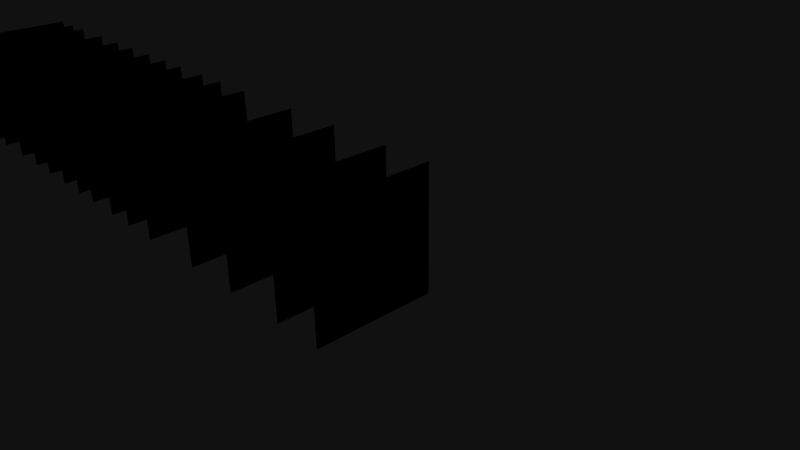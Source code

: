 # Source: clouds.blend  (saved by Blender 2.72.0; exported with 4.5.12 LTS)
import bpy
from mathutils import Matrix  # noqa: F401  (used for matrix-valued properties, if any)

bpy.ops.wm.read_factory_settings(use_empty=True)
scene = bpy.context.scene
scene.name = 'Scene'

# ---- collections
col_collection_1 = bpy.data.collections.new('Collection 1'); scene.collection.children.link(col_collection_1)
col_collection_16 = bpy.data.collections.new('Collection 16'); scene.collection.children.link(col_collection_16)

# ---- materials (node trees are filled in below, after node groups)
mat_cloud = bpy.data.materials.new('cloud')
mat_cloud.alpha_threshold = 0.0
mat_cloud.use_transparent_shadow = False
mat_cloud.preview_render_type = 'FLAT'
mat_cloud.diffuse_color = (0.38, 0.38, 0.38, 1.0)
mat_cloud.roughness = 0.5
mat_cloud.specular_intensity = 0.0

# ---- material node trees
mat_cloud.use_nodes = True; mat_cloud.node_tree.nodes.clear()
_N = mat_cloud.node_tree.nodes; _L = mat_cloud.node_tree.links
n0 = _N.new('ShaderNodeCameraData'); n0.name = 'Camera Data'; n0.location = (2, -150)
n1 = _N.new('ShaderNodeMix'); n1.name = 'Mix'; n1.location = (183, 2)
n1.data_type = 'RGBA'
n1.blend_type = 'MULTIPLY'
n1.inputs[0].default_value = 0.619
n2 = _N.new('ShaderNodeMix'); n2.name = 'Mix.001'; n2.location = (354, 141)
n2.data_type = 'RGBA'
n2.blend_type = 'DARKEN'
n3 = _N.new('NodeUndefined'); n3.name = 'Output'; n3.location = (519, 322)
n4 = _N.new('NodeUndefined'); n4.name = 'Material'; n4.location = (-55, 282)
n4.inputs[0].default_value = (0.38, 0.38, 0.38, 1.0)
n4.inputs[1].default_value = (1.0, 1.0, 1.0, 1.0)
n4.inputs[2].default_value = 0.8
n4.inputs[3].default_value = (0.0, 0.0, 0.0)
_L.new(n0.outputs[2], n1.inputs[7])
_L.new(n4.outputs[1], n1.inputs[6])
_L.new(n4.outputs[1], n2.inputs[6])
_L.new(n1.outputs[2], n2.inputs[7])
_L.new(n2.outputs[2], n3.inputs[1])
_L.new(n4.outputs[0], n3.inputs[0])

# ---- world
world_world = bpy.data.worlds.new('World'); scene.world = world_world
world_world.color = (0.005604, 0.005604, 0.005604)
world_world.use_sun_shadow = False
world_world.sun_shadow_jitter_overblur = 0.0
world_world.cycles.sampling_method = 'MANUAL'
world_world.cycles.sample_map_resolution = 256

# ---- cameras
cam_camera = bpy.data.cameras.new('Camera')
cam_camera.clip_end = 100.0
cam_camera.lens = 35.0
cam_camera.sensor_width = 32.0
cam_camera.sensor_height = 18.0
cam_camera.ortho_scale = 7.314
cam_camera.dof.focus_distance = 0.0
cam_camera.dof.aperture_fstop = 128.0

# ---- lights
light_lamp = bpy.data.lights.new('Lamp', 'POINT')
light_lamp.transmission_factor = 0.0
light_lamp.cutoff_distance = 30.0
light_lamp.energy = 100.0
light_lamp.shadow_buffer_clip_start = 1.001
light_lamp.shadow_soft_size = 0.1
light_lamp.shadow_maximum_resolution = 0.006
light_lamp.use_absolute_resolution = True
light_lamp.cycles.use_multiple_importance_sampling = False

# ---- meshes
me_cloud_face_015 = bpy.data.meshes.new('cloud face.015')
me_cloud_face_015.from_pydata([(0.0, -1.0, -1.0), (1.192e-07, 1.0, -1.0), (-1.192e-07, -1.0, 1.0), (0.0, 1.0, 1.0)], [], [(0, 1, 3, 2)])
_uv = me_cloud_face_015.uv_layers.new(name='UVMap')
_uv.uv.foreach_set('vector', [0.4972, 0.4997, 0.7415, 0.4997, 0.7415, 0.7441, 0.4972, 0.7441])
me_cloud_face_015.materials.append(mat_cloud)
me_cloud_face_015.use_remesh_preserve_volume = False
me_cloud_face_015.use_remesh_preserve_attributes = False
me_cloud_face_015.use_mirror_vertex_groups = False
me_cloud_face_015.update()
me_cloud_face_014 = bpy.data.meshes.new('cloud face.014')
me_cloud_face_014.from_pydata([(0.0, -1.0, -1.0), (1.192e-07, 1.0, -1.0), (-1.192e-07, -1.0, 1.0), (0.0, 1.0, 1.0)], [], [(0, 1, 3, 2)])
_uv = me_cloud_face_014.uv_layers.new(name='UVMap')
_uv.uv.foreach_set('vector', [0.7508, 0.4997, 0.9952, 0.4997, 0.9952, 0.7441, 0.7508, 0.7441])
me_cloud_face_014.materials.append(mat_cloud)
me_cloud_face_014.use_remesh_preserve_volume = False
me_cloud_face_014.use_remesh_preserve_attributes = False
me_cloud_face_014.use_mirror_vertex_groups = False
me_cloud_face_014.update()
me_cloud_face_013 = bpy.data.meshes.new('cloud face.013')
me_cloud_face_013.from_pydata([(0.0, -1.0, -1.0), (1.192e-07, 1.0, -1.0), (-1.192e-07, -1.0, 1.0), (0.0, 1.0, 1.0)], [], [(0, 1, 3, 2)])
_uv = me_cloud_face_013.uv_layers.new(name='UVMap')
_uv.uv.foreach_set('vector', [0.7508, 0.7533, 0.9952, 0.7533, 0.9952, 0.9977, 0.7508, 0.9977])
me_cloud_face_013.materials.append(mat_cloud)
me_cloud_face_013.use_remesh_preserve_volume = False
me_cloud_face_013.use_remesh_preserve_attributes = False
me_cloud_face_013.use_mirror_vertex_groups = False
me_cloud_face_013.update()
me_cloud_face_012 = bpy.data.meshes.new('cloud face.012')
me_cloud_face_012.from_pydata([(0.0, -1.0, -1.0), (1.192e-07, 1.0, -1.0), (-1.192e-07, -1.0, 1.0), (0.0, 1.0, 1.0)], [], [(0, 1, 3, 2)])
_uv = me_cloud_face_012.uv_layers.new(name='UVMap')
_uv.uv.foreach_set('vector', [0.5026, 0.7533, 0.747, 0.7533, 0.747, 0.9977, 0.5026, 0.9977])
me_cloud_face_012.materials.append(mat_cloud)
me_cloud_face_012.use_remesh_preserve_volume = False
me_cloud_face_012.use_remesh_preserve_attributes = False
me_cloud_face_012.use_mirror_vertex_groups = False
me_cloud_face_012.update()
me_cloud_face_011 = bpy.data.meshes.new('cloud face.011')
me_cloud_face_011.from_pydata([(0.0, -1.0, -1.0), (1.192e-07, 1.0, -1.0), (-1.192e-07, -1.0, 1.0), (0.0, 1.0, 1.0)], [], [(0, 1, 3, 2)])
_uv = me_cloud_face_011.uv_layers.new(name='UVMap')
_uv.uv.foreach_set('vector', [0.2517, 0.7533, 0.4961, 0.7533, 0.4961, 0.9977, 0.2517, 0.9977])
me_cloud_face_011.materials.append(mat_cloud)
me_cloud_face_011.use_remesh_preserve_volume = False
me_cloud_face_011.use_remesh_preserve_attributes = False
me_cloud_face_011.use_mirror_vertex_groups = False
me_cloud_face_011.update()
me_cloud_face_010 = bpy.data.meshes.new('cloud face.010')
me_cloud_face_010.from_pydata([(0.0, -1.0, -1.0), (1.192e-07, 1.0, -1.0), (-1.192e-07, -1.0, 1.0), (0.0, 1.0, 1.0)], [], [(0, 1, 3, 2)])
_uv = me_cloud_face_010.uv_layers.new(name='UVMap')
_uv.uv.foreach_set('vector', [-0.00735, 0.7533, 0.237, 0.7533, 0.237, 0.9977, -0.00735, 0.9977])
me_cloud_face_010.materials.append(mat_cloud)
me_cloud_face_010.use_remesh_preserve_volume = False
me_cloud_face_010.use_remesh_preserve_attributes = False
me_cloud_face_010.use_mirror_vertex_groups = False
me_cloud_face_010.update()
me_cloud_face_009 = bpy.data.meshes.new('cloud face.009')
me_cloud_face_009.from_pydata([(0.0, -1.0, -1.0), (1.192e-07, 1.0, -1.0), (-1.192e-07, -1.0, 1.0), (0.0, 1.0, 1.0)], [], [(0, 1, 3, 2)])
_uv = me_cloud_face_009.uv_layers.new(name='UVMap')
_uv.uv.foreach_set('vector', [0.006286, 0.497, 0.2506, 0.497, 0.2506, 0.7413, 0.006286, 0.7413])
me_cloud_face_009.materials.append(mat_cloud)
me_cloud_face_009.use_remesh_preserve_volume = False
me_cloud_face_009.use_remesh_preserve_attributes = False
me_cloud_face_009.use_mirror_vertex_groups = False
me_cloud_face_009.update()
me_cloud_face_008 = bpy.data.meshes.new('cloud face.008')
me_cloud_face_008.from_pydata([(0.0, -1.0, -1.0), (1.192e-07, 1.0, -1.0), (-1.192e-07, -1.0, 1.0), (0.0, 1.0, 1.0)], [], [(0, 1, 3, 2)])
_uv = me_cloud_face_008.uv_layers.new(name='UVMap')
_uv.uv.foreach_set('vector', [0.2599, 0.497, 0.5043, 0.497, 0.5043, 0.7413, 0.2599, 0.7413])
me_cloud_face_008.materials.append(mat_cloud)
me_cloud_face_008.use_remesh_preserve_volume = False
me_cloud_face_008.use_remesh_preserve_attributes = False
me_cloud_face_008.use_mirror_vertex_groups = False
me_cloud_face_008.update()
me_cloud_face_007 = bpy.data.meshes.new('cloud face.007')
me_cloud_face_007.from_pydata([(0.0, -1.0, -1.0), (1.192e-07, 1.0, -1.0), (-1.192e-07, -1.0, 1.0), (0.0, 1.0, 1.0)], [], [(0, 1, 3, 2)])
_uv = me_cloud_face_007.uv_layers.new(name='UVMap')
_uv.uv.foreach_set('vector', [0.2599, 0.2461, 0.5043, 0.2461, 0.5043, 0.4904, 0.2599, 0.4904])
me_cloud_face_007.materials.append(mat_cloud)
me_cloud_face_007.use_remesh_preserve_volume = False
me_cloud_face_007.use_remesh_preserve_attributes = False
me_cloud_face_007.use_mirror_vertex_groups = False
me_cloud_face_007.update()
me_cloud_face_006 = bpy.data.meshes.new('cloud face.006')
me_cloud_face_006.from_pydata([(0.0, -1.0, -1.0), (1.192e-07, 1.0, -1.0), (-1.192e-07, -1.0, 1.0), (0.0, 1.0, 1.0)], [], [(0, 1, 3, 2)])
_uv = me_cloud_face_006.uv_layers.new(name='UVMap')
_uv.uv.foreach_set('vector', [0.003559, 0.2461, 0.2479, 0.2461, 0.2479, 0.4904, 0.003559, 0.4904])
me_cloud_face_006.materials.append(mat_cloud)
me_cloud_face_006.use_remesh_preserve_volume = False
me_cloud_face_006.use_remesh_preserve_attributes = False
me_cloud_face_006.use_mirror_vertex_groups = False
me_cloud_face_006.update()
me_cloud_face_005 = bpy.data.meshes.new('cloud face.005')
me_cloud_face_005.from_pydata([(0.0, -1.0, -1.0), (1.192e-07, 1.0, -1.0), (-1.192e-07, -1.0, 1.0), (0.0, 1.0, 1.0)], [], [(0, 1, 3, 2)])
_uv = me_cloud_face_005.uv_layers.new(name='UVMap')
_uv.uv.foreach_set('vector', [0.003559, -0.005055, 0.2479, -0.005055, 0.2479, 0.2393, 0.003559, 0.2393])
me_cloud_face_005.materials.append(mat_cloud)
me_cloud_face_005.use_remesh_preserve_volume = False
me_cloud_face_005.use_remesh_preserve_attributes = False
me_cloud_face_005.use_mirror_vertex_groups = False
me_cloud_face_005.update()
me_cloud_face_004 = bpy.data.meshes.new('cloud face.004')
me_cloud_face_004.from_pydata([(0.0, -1.0, -1.0), (1.192e-07, 1.0, -1.0), (-1.192e-07, -1.0, 1.0), (0.0, 1.0, 1.0)], [], [(0, 1, 3, 2)])
_uv = me_cloud_face_004.uv_layers.new(name='UVMap')
_uv.uv.foreach_set('vector', [0.2493, -0.005055, 0.4937, -0.005055, 0.4937, 0.2393, 0.2493, 0.2393])
me_cloud_face_004.materials.append(mat_cloud)
me_cloud_face_004.use_remesh_preserve_volume = False
me_cloud_face_004.use_remesh_preserve_attributes = False
me_cloud_face_004.use_mirror_vertex_groups = False
me_cloud_face_004.update()
me_cloud_face_003 = bpy.data.meshes.new('cloud face.003')
me_cloud_face_003.from_pydata([(0.0, -1.0, -1.0), (1.192e-07, 1.0, -1.0), (-1.192e-07, -1.0, 1.0), (0.0, 1.0, 1.0)], [], [(0, 1, 3, 2)])
_uv = me_cloud_face_003.uv_layers.new(name='UVMap')
_uv.uv.foreach_set('vector', [0.4939, -0.0007198, 0.753, -0.0007198, 0.753, 0.2584, 0.4939, 0.2584])
me_cloud_face_003.materials.append(mat_cloud)
me_cloud_face_003.use_remesh_preserve_volume = False
me_cloud_face_003.use_remesh_preserve_attributes = False
me_cloud_face_003.use_mirror_vertex_groups = False
me_cloud_face_003.update()
me_cloud_face_002 = bpy.data.meshes.new('cloud face.002')
me_cloud_face_002.from_pydata([(0.0, -1.0, -1.0), (1.192e-07, 1.0, -1.0), (-1.192e-07, -1.0, 1.0), (0.0, 1.0, 1.0)], [], [(0, 1, 3, 2)])
_uv = me_cloud_face_002.uv_layers.new(name='UVMap')
_uv.uv.foreach_set('vector', [0.7539, 0.0004601, 1.007, 0.0004601, 1.007, 0.2538, 0.7539, 0.2538])
me_cloud_face_002.materials.append(mat_cloud)
me_cloud_face_002.use_remesh_preserve_volume = False
me_cloud_face_002.use_remesh_preserve_attributes = False
me_cloud_face_002.use_mirror_vertex_groups = False
me_cloud_face_002.update()
me_cloud_face_001 = bpy.data.meshes.new('cloud face.001')
me_cloud_face_001.from_pydata([(0.0, -1.0, -1.0), (1.192e-07, 1.0, -1.0), (-1.192e-07, -1.0, 1.0), (0.0, 1.0, 1.0)], [], [(0, 1, 3, 2)])
_uv = me_cloud_face_001.uv_layers.new(name='UVMap')
_uv.uv.foreach_set('vector', [0.7464, 0.2481, 1.002, 0.2481, 1.002, 0.5035, 0.7464, 0.5035])
me_cloud_face_001.materials.append(mat_cloud)
me_cloud_face_001.use_remesh_preserve_volume = False
me_cloud_face_001.use_remesh_preserve_attributes = False
me_cloud_face_001.use_mirror_vertex_groups = False
me_cloud_face_001.update()
me_cloud_face = bpy.data.meshes.new('cloud face')
me_cloud_face.from_pydata([(0.0, -1.0, -1.0), (1.192e-07, 1.0, -1.0), (-1.192e-07, -1.0, 1.0), (0.0, 1.0, 1.0)], [], [(0, 1, 3, 2)])
_uv = me_cloud_face.uv_layers.new(name='UVMap')
_uv.uv.foreach_set('vector', [0.5026, 0.2575, 0.7412, 0.2575, 0.7412, 0.4962, 0.5026, 0.4962])
me_cloud_face.materials.append(mat_cloud)
me_cloud_face.use_remesh_preserve_volume = False
me_cloud_face.use_remesh_preserve_attributes = False
me_cloud_face.use_mirror_vertex_groups = False
me_cloud_face.update()

# ---- objects
ob_cloud_spawner = bpy.data.objects.new('cloud spawner', None)
ob_lamp = bpy.data.objects.new('Lamp', light_lamp)
ob_camera = bpy.data.objects.new('Camera', cam_camera)
ob_cloud_face_015 = bpy.data.objects.new('cloud face.015', me_cloud_face_015)
ob_cloud_face_014 = bpy.data.objects.new('cloud face.014', me_cloud_face_014)
ob_cloud_face_013 = bpy.data.objects.new('cloud face.013', me_cloud_face_013)
ob_cloud_face_012 = bpy.data.objects.new('cloud face.012', me_cloud_face_012)
ob_cloud_face_011 = bpy.data.objects.new('cloud face.011', me_cloud_face_011)
ob_cloud_face_010 = bpy.data.objects.new('cloud face.010', me_cloud_face_010)
ob_cloud_face_009 = bpy.data.objects.new('cloud face.009', me_cloud_face_009)
ob_cloud_face_008 = bpy.data.objects.new('cloud face.008', me_cloud_face_008)
ob_cloud_face_007 = bpy.data.objects.new('cloud face.007', me_cloud_face_007)
ob_cloud_face_006 = bpy.data.objects.new('cloud face.006', me_cloud_face_006)
ob_cloud_face_005 = bpy.data.objects.new('cloud face.005', me_cloud_face_005)
ob_cloud_face_004 = bpy.data.objects.new('cloud face.004', me_cloud_face_004)
ob_cloud_face_003 = bpy.data.objects.new('cloud face.003', me_cloud_face_003)
ob_cloud_face_002 = bpy.data.objects.new('cloud face.002', me_cloud_face_002)
ob_cloud_face_001 = bpy.data.objects.new('cloud face.001', me_cloud_face_001)
ob_cloud_face_000 = bpy.data.objects.new('cloud face.000', me_cloud_face)

# ---- transforms, parenting, visibility, modifiers, constraints
ob_cloud_spawner.location = (0.0, 0.0, 0.0)
ob_cloud_spawner.scale = (11.76, 11.76, 6.18)
ob_cloud_spawner.empty_display_type = 'CUBE'
ob_cloud_spawner.empty_display_size = 0.5
ob_cloud_spawner.empty_image_offset = (0.0, 0.0)
ob_cloud_spawner.lineart.crease_threshold = 0.0
ob_lamp.location = (4.076, 1.005, 5.904)
ob_lamp.rotation_euler = (0.6503, 0.05522, 1.866)
ob_lamp.lock_rotations_4d = False
ob_lamp.empty_display_type = 'ARROWS'
ob_lamp.color = (0.0, 0.0, 0.0, 0.0)
ob_lamp.lineart.crease_threshold = 0.0
ob_camera.location = (7.481, -6.508, 5.344)
ob_camera.rotation_euler = (1.109, 0.01082, 0.8149)
ob_camera.lock_rotations_4d = False
ob_camera.empty_display_type = 'ARROWS'
ob_camera.color = (0.0, 0.0, 0.0, 0.0)
ob_camera.display_type = 'WIRE'
ob_camera.lineart.crease_threshold = 0.0
ob_cloud_face_015.location = (-11.01, 0.0, 0.0)
ob_cloud_face_015.lineart.crease_threshold = 0.0
ob_cloud_face_014.location = (-10.53, 0.0, 0.0)
ob_cloud_face_014.lineart.crease_threshold = 0.0
ob_cloud_face_013.location = (-10.06, 0.0, 0.0)
ob_cloud_face_013.lineart.crease_threshold = 0.0
ob_cloud_face_012.location = (-9.245, 0.0, 0.0)
ob_cloud_face_012.lineart.crease_threshold = 0.0
ob_cloud_face_011.location = (-8.564, 0.0, 0.0)
ob_cloud_face_011.lineart.crease_threshold = 0.0
ob_cloud_face_010.location = (-7.976, 0.0, 0.0)
ob_cloud_face_010.lineart.crease_threshold = 0.0
ob_cloud_face_009.location = (-7.341, 0.0, 0.0)
ob_cloud_face_009.lineart.crease_threshold = 0.0
ob_cloud_face_008.location = (-6.748, 0.0, 0.0)
ob_cloud_face_008.lineart.crease_threshold = 0.0
ob_cloud_face_007.location = (-6.209, 0.0, 0.0)
ob_cloud_face_007.lineart.crease_threshold = 0.0
ob_cloud_face_006.location = (-5.508, 0.0, 0.0)
ob_cloud_face_006.lineart.crease_threshold = 0.0
ob_cloud_face_005.location = (-4.938, 0.0, 0.0)
ob_cloud_face_005.lineart.crease_threshold = 0.0
ob_cloud_face_004.location = (-4.235, 0.0, 0.0)
ob_cloud_face_004.lineart.crease_threshold = 0.0
ob_cloud_face_003.location = (-2.98, 0.0, 0.0)
ob_cloud_face_003.lineart.crease_threshold = 0.0
ob_cloud_face_002.location = (-1.951, 0.0, 0.0)
ob_cloud_face_002.lineart.crease_threshold = 0.0
ob_cloud_face_001.location = (-0.8375, 0.0, 0.0)
ob_cloud_face_001.lineart.crease_threshold = 0.0
ob_cloud_face_000.location = (0.0, 0.0, 0.0)
ob_cloud_face_000.lineart.crease_threshold = 0.0

# ---- collection membership
col_collection_1.objects.link(ob_cloud_spawner)
col_collection_1.objects.link(ob_lamp)
col_collection_1.objects.link(ob_camera)
col_collection_16.objects.link(ob_cloud_face_015)
col_collection_16.objects.link(ob_cloud_face_014)
col_collection_16.objects.link(ob_cloud_face_013)
col_collection_16.objects.link(ob_cloud_face_012)
col_collection_16.objects.link(ob_cloud_face_011)
col_collection_16.objects.link(ob_cloud_face_010)
col_collection_16.objects.link(ob_cloud_face_009)
col_collection_16.objects.link(ob_cloud_face_008)
col_collection_16.objects.link(ob_cloud_face_007)
col_collection_16.objects.link(ob_cloud_face_006)
col_collection_16.objects.link(ob_cloud_face_005)
col_collection_16.objects.link(ob_cloud_face_004)
col_collection_16.objects.link(ob_cloud_face_003)
col_collection_16.objects.link(ob_cloud_face_002)
col_collection_16.objects.link(ob_cloud_face_001)
col_collection_16.objects.link(ob_cloud_face_000)

# ---- scene / render settings (as saved in the file)
scene.camera = ob_camera
scene.frame_start = 1; scene.frame_end = 250; scene.frame_set(1)
scene.render.engine = 'BLENDER_EEVEE_NEXT'
scene.render.resolution_percentage = 50
scene.render.dither_intensity = 0.0
scene.cycles.use_denoising = False
scene.cycles.samples = 10
scene.cycles.sampling_pattern = 'TABULATED_SOBOL'
scene.cycles.light_sampling_threshold = 0.0
scene.cycles.use_adaptive_sampling = False
scene.cycles.use_light_tree = False
scene.cycles.blur_glossy = 0.0
scene.cycles.pixel_filter_type = 'GAUSSIAN'
scene.cycles.sample_clamp_indirect = 0.0
scene.view_settings.view_transform = 'Standard'
bpy.context.view_layer.update()
